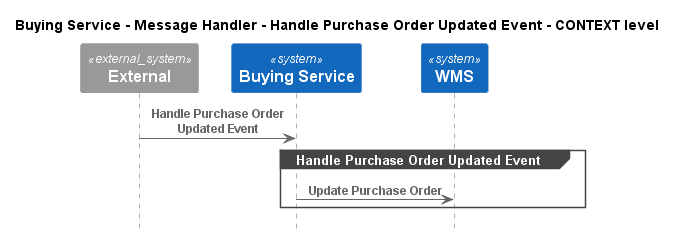

The diagram above was rendered by PlantUML. Its source (embedded in the PNG):
@startuml
!pragma layout smetana
!include ..\..\..\..\..\..\.c4s\C4_Sequence.puml

title Buying Service - Message Handler - Handle Purchase Order Updated Event - CONTEXT level

System_Ext(C4InterFlow.SoftwareSystems.ExternalSystem, "External", "")
System(ECommercePlatform.SoftwareSystems.BuyingService, "Buying Service", "")
System(ECommercePlatform.SoftwareSystems.WMS, "WMS", "")

Rel(C4InterFlow.SoftwareSystems.ExternalSystem, ECommercePlatform.SoftwareSystems.BuyingService, "Handle Purchase Order Updated Event")
group Handle Purchase Order Updated Event
Rel(ECommercePlatform.SoftwareSystems.BuyingService, ECommercePlatform.SoftwareSystems.WMS, "Update Purchase Order")
end


@enduml